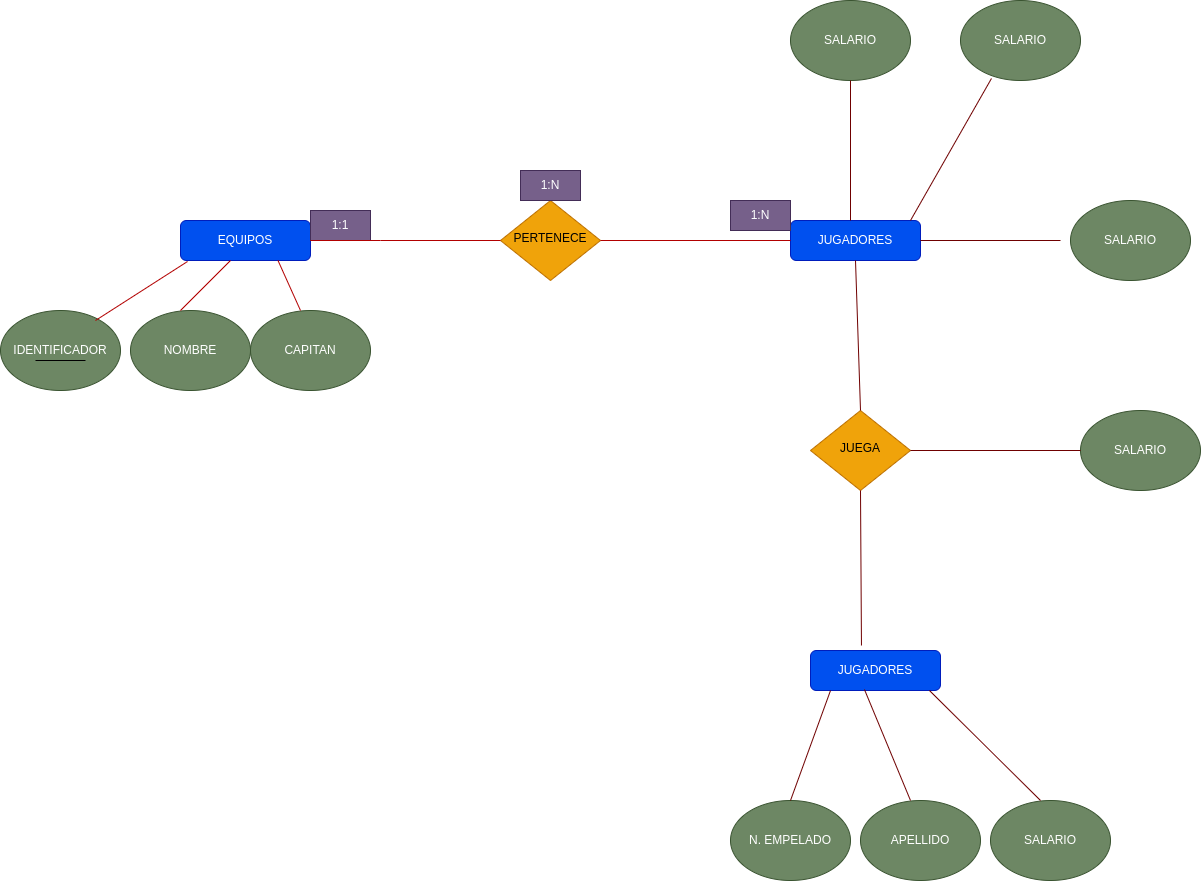

The diagram above was exported from draw.io. Its source (the exported page's mxGraphModel, read from the mxfile embedded in the PNG):
<mxGraphModel dx="2586" dy="764" grid="1" gridSize="10" guides="1" tooltips="1" connect="1" arrows="1" fold="1" page="1" pageScale="1" pageWidth="850" pageHeight="1100" math="0" shadow="0">
  <root>
    <mxCell id="0" />
    <mxCell id="1" parent="0" />
    <mxCell id="3" value="EQUIPOS" style="rounded=1;whiteSpace=wrap;html=1;fontSize=12;glass=0;strokeWidth=1;shadow=0;fillColor=#0050ef;fontColor=#ffffff;strokeColor=#001DBC;" vertex="1" parent="1">
      <mxGeometry x="-10" y="250" width="130" height="40" as="geometry" />
    </mxCell>
    <mxCell id="4" value="NOMBRE" style="ellipse;whiteSpace=wrap;html=1;fillColor=#6d8764;fontColor=#ffffff;strokeColor=#3A5431;" vertex="1" parent="1">
      <mxGeometry x="-60" y="340" width="120" height="80" as="geometry" />
    </mxCell>
    <mxCell id="5" value="JUGADORES" style="rounded=1;whiteSpace=wrap;html=1;fontSize=12;glass=0;strokeWidth=1;shadow=0;fillColor=#0050ef;fontColor=#ffffff;strokeColor=#001DBC;" vertex="1" parent="1">
      <mxGeometry x="600" y="250" width="130" height="40" as="geometry" />
    </mxCell>
    <mxCell id="6" value="IDENTIFICADOR" style="ellipse;whiteSpace=wrap;html=1;fillColor=#6d8764;fontColor=#ffffff;strokeColor=#3A5431;" vertex="1" parent="1">
      <mxGeometry x="-190" y="340" width="120" height="80" as="geometry" />
    </mxCell>
    <mxCell id="7" value="CAPITAN" style="ellipse;whiteSpace=wrap;html=1;fillColor=#6d8764;fontColor=#ffffff;strokeColor=#3A5431;" vertex="1" parent="1">
      <mxGeometry x="60" y="340" width="120" height="80" as="geometry" />
    </mxCell>
    <mxCell id="8" value="" style="endArrow=none;html=1;rounded=0;fillColor=#e51400;strokeColor=#B20000;" edge="1" parent="1">
      <mxGeometry width="50" height="50" relative="1" as="geometry">
        <mxPoint x="-10" y="340" as="sourcePoint" />
        <mxPoint x="40" y="290" as="targetPoint" />
      </mxGeometry>
    </mxCell>
    <mxCell id="9" value="" style="endArrow=none;html=1;rounded=0;entryX=0.054;entryY=1.025;entryDx=0;entryDy=0;entryPerimeter=0;fillColor=#e51400;strokeColor=#B20000;" edge="1" parent="1" target="3">
      <mxGeometry width="50" height="50" relative="1" as="geometry">
        <mxPoint x="-95" y="350" as="sourcePoint" />
        <mxPoint x="-10" y="290" as="targetPoint" />
        <Array as="points" />
      </mxGeometry>
    </mxCell>
    <mxCell id="10" value="" style="endArrow=none;html=1;rounded=0;entryX=0.75;entryY=1;entryDx=0;entryDy=0;fillColor=#e51400;strokeColor=#B20000;" edge="1" parent="1" target="3">
      <mxGeometry width="50" height="50" relative="1" as="geometry">
        <mxPoint x="110" y="340" as="sourcePoint" />
        <mxPoint x="160" y="290" as="targetPoint" />
      </mxGeometry>
    </mxCell>
    <mxCell id="17" value="PERTENECE" style="rhombus;whiteSpace=wrap;html=1;shadow=0;fontFamily=Helvetica;fontSize=12;align=center;strokeWidth=1;spacing=6;spacingTop=-4;fillColor=#f0a30a;fontColor=#000000;strokeColor=#BD7000;" vertex="1" parent="1">
      <mxGeometry x="310" y="230" width="100" height="80" as="geometry" />
    </mxCell>
    <mxCell id="20" value="1:1" style="text;html=1;align=center;verticalAlign=middle;whiteSpace=wrap;rounded=0;fillColor=#76608a;fontColor=#ffffff;strokeColor=#432D57;" vertex="1" parent="1">
      <mxGeometry x="120" y="240" width="60" height="30" as="geometry" />
    </mxCell>
    <mxCell id="21" value="" style="endArrow=none;html=1;rounded=0;entryX=0;entryY=0.5;entryDx=0;entryDy=0;fillColor=#e51400;strokeColor=#B20000;" edge="1" parent="1" target="17">
      <mxGeometry width="50" height="50" relative="1" as="geometry">
        <mxPoint x="120" y="270" as="sourcePoint" />
        <mxPoint x="200" y="220" as="targetPoint" />
        <Array as="points">
          <mxPoint x="190" y="270" />
        </Array>
      </mxGeometry>
    </mxCell>
    <mxCell id="22" value="" style="endArrow=none;html=1;rounded=0;entryX=0;entryY=0.5;entryDx=0;entryDy=0;fillColor=#e51400;strokeColor=#B20000;" edge="1" parent="1" target="5">
      <mxGeometry width="50" height="50" relative="1" as="geometry">
        <mxPoint x="410" y="270" as="sourcePoint" />
        <mxPoint x="460" y="220" as="targetPoint" />
      </mxGeometry>
    </mxCell>
    <mxCell id="23" value="1:N" style="text;html=1;align=center;verticalAlign=middle;whiteSpace=wrap;rounded=0;fillColor=#76608a;fontColor=#ffffff;strokeColor=#432D57;" vertex="1" parent="1">
      <mxGeometry x="330" y="200" width="60" height="30" as="geometry" />
    </mxCell>
    <mxCell id="24" value="" style="endArrow=none;html=1;rounded=0;" edge="1" parent="1">
      <mxGeometry width="50" height="50" relative="1" as="geometry">
        <mxPoint x="-155" y="390" as="sourcePoint" />
        <mxPoint x="-105" y="390" as="targetPoint" />
      </mxGeometry>
    </mxCell>
    <mxCell id="31" value="1:N" style="text;html=1;align=center;verticalAlign=middle;whiteSpace=wrap;rounded=0;fillColor=#76608a;fontColor=#ffffff;strokeColor=#432D57;" vertex="1" parent="1">
      <mxGeometry x="540" y="230" width="60" height="30" as="geometry" />
    </mxCell>
    <mxCell id="32" value="JUGADORES" style="rounded=1;whiteSpace=wrap;html=1;fontSize=12;glass=0;strokeWidth=1;shadow=0;fillColor=#0050ef;fontColor=#ffffff;strokeColor=#001DBC;" vertex="1" parent="1">
      <mxGeometry x="620" y="680" width="130" height="40" as="geometry" />
    </mxCell>
    <mxCell id="33" value="APELLIDO" style="ellipse;whiteSpace=wrap;html=1;fillColor=#6d8764;fontColor=#ffffff;strokeColor=#3A5431;" vertex="1" parent="1">
      <mxGeometry x="670" y="830" width="120" height="80" as="geometry" />
    </mxCell>
    <mxCell id="34" value="N. EMPELADO" style="ellipse;whiteSpace=wrap;html=1;fillColor=#6d8764;fontColor=#ffffff;strokeColor=#3A5431;" vertex="1" parent="1">
      <mxGeometry x="540" y="830" width="120" height="80" as="geometry" />
    </mxCell>
    <mxCell id="35" value="SALARIO" style="ellipse;whiteSpace=wrap;html=1;fillColor=#6d8764;fontColor=#ffffff;strokeColor=#3A5431;" vertex="1" parent="1">
      <mxGeometry x="800" y="830" width="120" height="80" as="geometry" />
    </mxCell>
    <mxCell id="41" value="SALARIO" style="ellipse;whiteSpace=wrap;html=1;fillColor=#6d8764;fontColor=#ffffff;strokeColor=#3A5431;" vertex="1" parent="1">
      <mxGeometry x="600" y="30" width="120" height="80" as="geometry" />
    </mxCell>
    <mxCell id="42" value="SALARIO" style="ellipse;whiteSpace=wrap;html=1;fillColor=#6d8764;fontColor=#ffffff;strokeColor=#3A5431;" vertex="1" parent="1">
      <mxGeometry x="770" y="30" width="120" height="80" as="geometry" />
    </mxCell>
    <mxCell id="43" value="SALARIO" style="ellipse;whiteSpace=wrap;html=1;fillColor=#6d8764;fontColor=#ffffff;strokeColor=#3A5431;" vertex="1" parent="1">
      <mxGeometry x="880" y="230" width="120" height="80" as="geometry" />
    </mxCell>
    <mxCell id="44" value="" style="endArrow=none;html=1;fillColor=#a20025;strokeColor=#6F0000;" edge="1" parent="1" target="41">
      <mxGeometry width="50" height="50" relative="1" as="geometry">
        <mxPoint x="660" y="250" as="sourcePoint" />
        <mxPoint x="710" y="200" as="targetPoint" />
      </mxGeometry>
    </mxCell>
    <mxCell id="45" value="" style="endArrow=none;html=1;entryX=0.258;entryY=0.975;entryDx=0;entryDy=0;entryPerimeter=0;fillColor=#a20025;strokeColor=#6F0000;" edge="1" parent="1" target="42">
      <mxGeometry width="50" height="50" relative="1" as="geometry">
        <mxPoint x="720" y="250" as="sourcePoint" />
        <mxPoint x="770" y="200" as="targetPoint" />
      </mxGeometry>
    </mxCell>
    <mxCell id="46" value="" style="endArrow=none;html=1;fillColor=#a20025;strokeColor=#6F0000;" edge="1" parent="1">
      <mxGeometry width="50" height="50" relative="1" as="geometry">
        <mxPoint x="730" y="270" as="sourcePoint" />
        <mxPoint x="870" y="270" as="targetPoint" />
      </mxGeometry>
    </mxCell>
    <mxCell id="47" value="JUEGA" style="rhombus;whiteSpace=wrap;html=1;shadow=0;fontFamily=Helvetica;fontSize=12;align=center;strokeWidth=1;spacing=6;spacingTop=-4;fillColor=#f0a30a;fontColor=#000000;strokeColor=#BD7000;" vertex="1" parent="1">
      <mxGeometry x="620" y="440" width="100" height="80" as="geometry" />
    </mxCell>
    <mxCell id="48" value="SALARIO" style="ellipse;whiteSpace=wrap;html=1;fillColor=#6d8764;fontColor=#ffffff;strokeColor=#3A5431;" vertex="1" parent="1">
      <mxGeometry x="890" y="440" width="120" height="80" as="geometry" />
    </mxCell>
    <mxCell id="49" value="" style="endArrow=none;html=1;entryX=0.915;entryY=1;entryDx=0;entryDy=0;entryPerimeter=0;fillColor=#a20025;strokeColor=#6F0000;" edge="1" parent="1" target="32">
      <mxGeometry width="50" height="50" relative="1" as="geometry">
        <mxPoint x="850" y="830" as="sourcePoint" />
        <mxPoint x="900" y="780" as="targetPoint" />
      </mxGeometry>
    </mxCell>
    <mxCell id="50" value="" style="endArrow=none;html=1;entryX=0.154;entryY=1;entryDx=0;entryDy=0;entryPerimeter=0;fillColor=#a20025;strokeColor=#6F0000;" edge="1" parent="1" target="32">
      <mxGeometry width="50" height="50" relative="1" as="geometry">
        <mxPoint x="600" y="830" as="sourcePoint" />
        <mxPoint x="650" y="780" as="targetPoint" />
      </mxGeometry>
    </mxCell>
    <mxCell id="51" value="" style="endArrow=none;html=1;entryX=0.415;entryY=0.975;entryDx=0;entryDy=0;entryPerimeter=0;fillColor=#a20025;strokeColor=#6F0000;" edge="1" parent="1" target="32">
      <mxGeometry width="50" height="50" relative="1" as="geometry">
        <mxPoint x="720" y="830" as="sourcePoint" />
        <mxPoint x="770" y="780" as="targetPoint" />
      </mxGeometry>
    </mxCell>
    <mxCell id="52" value="" style="endArrow=none;html=1;exitX=1;exitY=0.5;exitDx=0;exitDy=0;fillColor=#a20025;strokeColor=#6F0000;" edge="1" parent="1" source="47">
      <mxGeometry width="50" height="50" relative="1" as="geometry">
        <mxPoint x="840" y="530" as="sourcePoint" />
        <mxPoint x="890" y="480" as="targetPoint" />
      </mxGeometry>
    </mxCell>
    <mxCell id="53" value="" style="endArrow=none;html=1;entryX=0.5;entryY=1;entryDx=0;entryDy=0;fillColor=#a20025;strokeColor=#6F0000;" edge="1" parent="1" target="5">
      <mxGeometry width="50" height="50" relative="1" as="geometry">
        <mxPoint x="670" y="440" as="sourcePoint" />
        <mxPoint x="720" y="390" as="targetPoint" />
      </mxGeometry>
    </mxCell>
    <mxCell id="54" value="" style="endArrow=none;html=1;exitX=0.392;exitY=-0.125;exitDx=0;exitDy=0;exitPerimeter=0;fillColor=#a20025;strokeColor=#6F0000;" edge="1" parent="1" source="32">
      <mxGeometry width="50" height="50" relative="1" as="geometry">
        <mxPoint x="620" y="570" as="sourcePoint" />
        <mxPoint x="670" y="520" as="targetPoint" />
      </mxGeometry>
    </mxCell>
  </root>
</mxGraphModel>